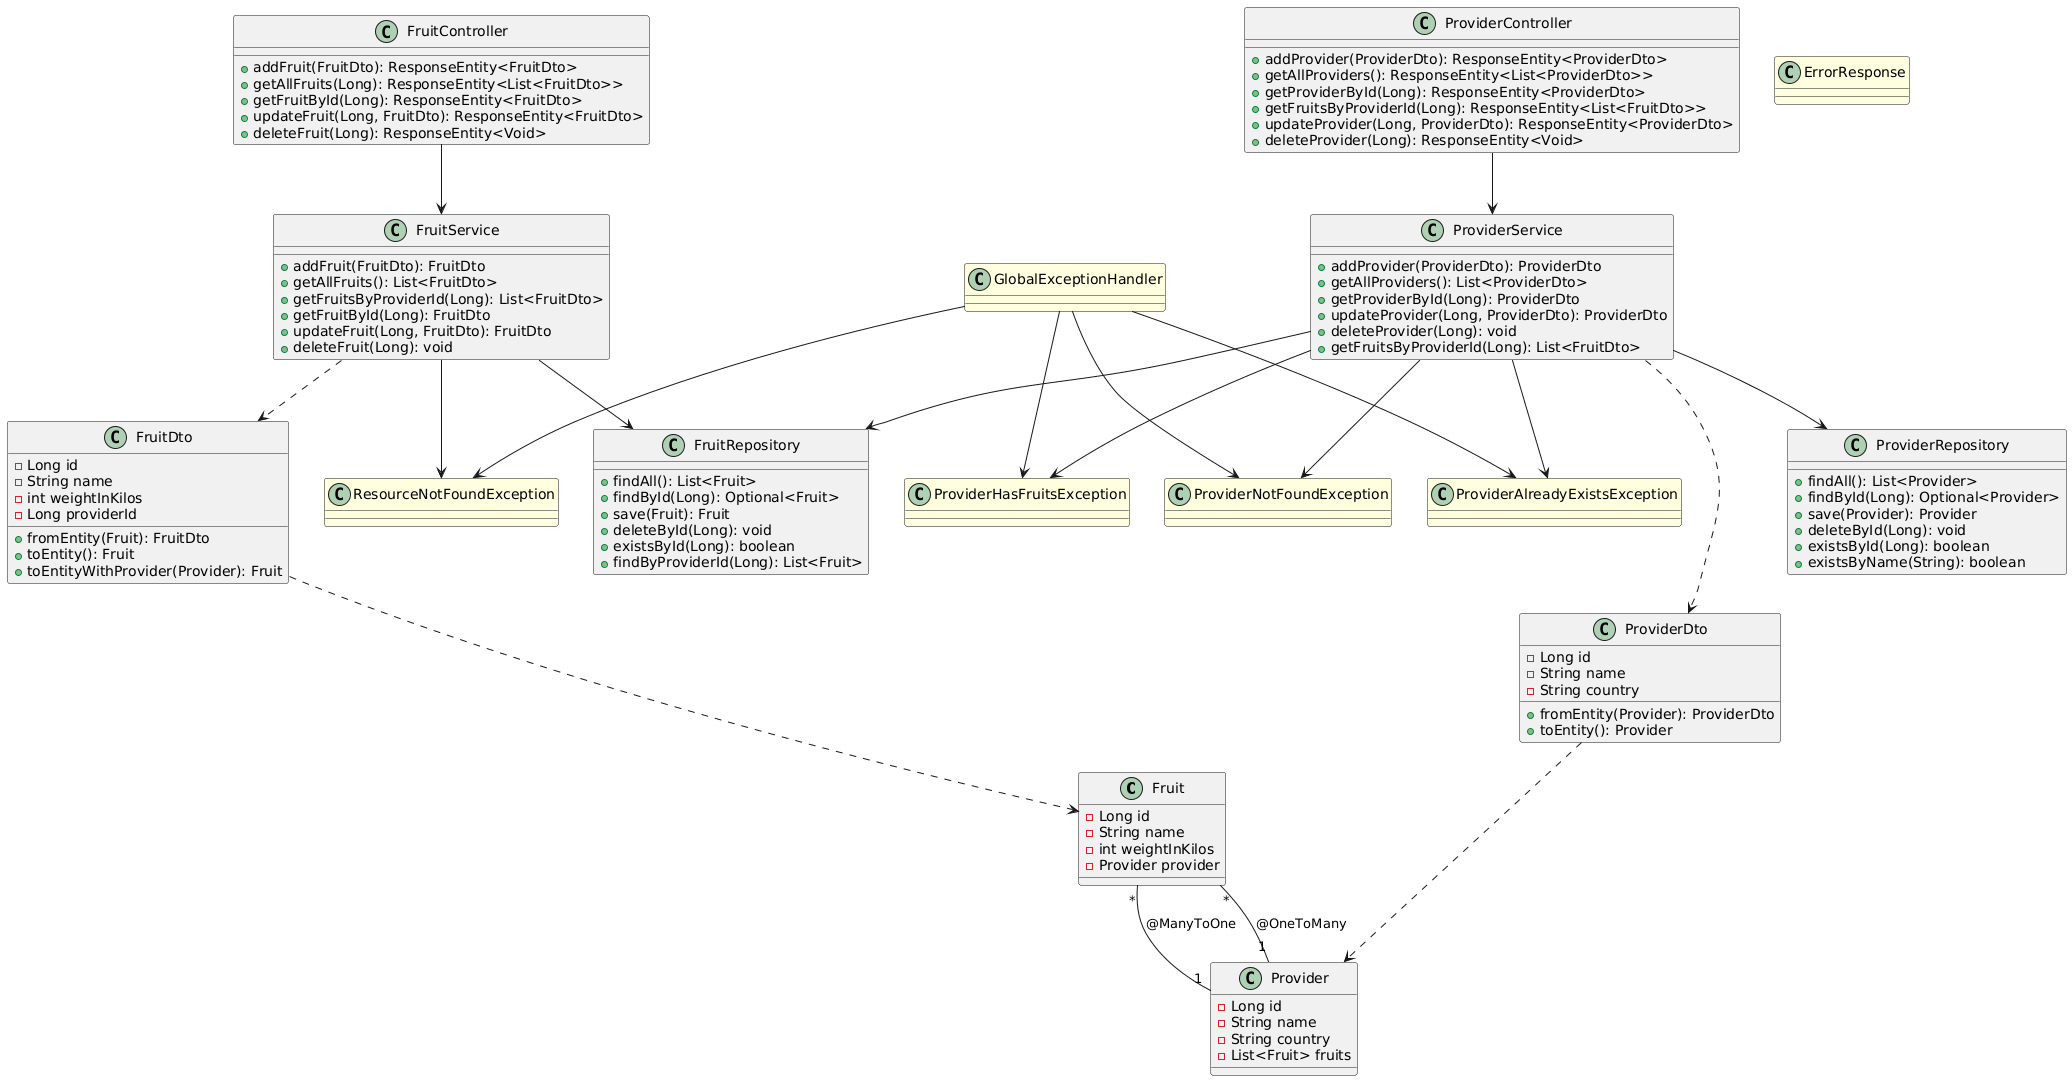

The diagram above was rendered by PlantUML. Its source (embedded in the PNG):
@startuml
' ==================== ENTITIES ====================

class "Fruit" {
    - Long id
    - String name
    - int weightInKilos
    - Provider provider
}

class "Provider" {
    - Long id
    - String name
    - String country
    - List<Fruit> fruits
}

' ==================== DTOS ====================

class "FruitDto" {
    - Long id
    - String name
    - int weightInKilos
    - Long providerId
    + fromEntity(Fruit): FruitDto
    + toEntity(): Fruit
    + toEntityWithProvider(Provider): Fruit
}

class "ProviderDto" {
    - Long id
    - String name
    - String country
    + fromEntity(Provider): ProviderDto
    + toEntity(): Provider
}

' ==================== SERVICES ====================

class "FruitService" {
    + addFruit(FruitDto): FruitDto
    + getAllFruits(): List<FruitDto>
    + getFruitsByProviderId(Long): List<FruitDto>
    + getFruitById(Long): FruitDto
    + updateFruit(Long, FruitDto): FruitDto
    + deleteFruit(Long): void
}

class "ProviderService" {
    + addProvider(ProviderDto): ProviderDto
    + getAllProviders(): List<ProviderDto>
    + getProviderById(Long): ProviderDto
    + updateProvider(Long, ProviderDto): ProviderDto
    + deleteProvider(Long): void
    + getFruitsByProviderId(Long): List<FruitDto>
}

' ==================== CONTROLLERS ====================

class "FruitController" {
    + addFruit(FruitDto): ResponseEntity<FruitDto>
    + getAllFruits(Long): ResponseEntity<List<FruitDto>>
    + getFruitById(Long): ResponseEntity<FruitDto>
    + updateFruit(Long, FruitDto): ResponseEntity<FruitDto>
    + deleteFruit(Long): ResponseEntity<Void>
}

class "ProviderController" {
    + addProvider(ProviderDto): ResponseEntity<ProviderDto>
    + getAllProviders(): ResponseEntity<List<ProviderDto>>
    + getProviderById(Long): ResponseEntity<ProviderDto>
    + getFruitsByProviderId(Long): ResponseEntity<List<FruitDto>>
    + updateProvider(Long, ProviderDto): ResponseEntity<ProviderDto>
    + deleteProvider(Long): ResponseEntity<Void>
}

' ==================== REPOSITORIES ====================

class "FruitRepository" {
    + findAll(): List<Fruit>
    + findById(Long): Optional<Fruit>
    + save(Fruit): Fruit
    + deleteById(Long): void
    + existsById(Long): boolean
    + findByProviderId(Long): List<Fruit>
}

class "ProviderRepository" {
    + findAll(): List<Provider>
    + findById(Long): Optional<Provider>
    + save(Provider): Provider
    + deleteById(Long): void
    + existsById(Long): boolean
    + existsByName(String): boolean
}

' ==================== EXCEPTIONS ====================

class "ResourceNotFoundException" #lightyellow
class "ErrorResponse" #lightyellow
class "GlobalExceptionHandler" #lightyellow
class "ProviderNotFoundException" #lightyellow
class "ProviderAlreadyExistsException" #lightyellow
class "ProviderHasFruitsException" #lightyellow

' ==================== RELATIONSHIPS ====================

' Entity relationships
Provider "1" -- "*" Fruit : @OneToMany
Fruit "*" -- "1" Provider : @ManyToOne

' Controller -> Service
FruitController --> FruitService
ProviderController --> ProviderService

' Service -> Repository
FruitService --> FruitRepository
ProviderService --> ProviderRepository
ProviderService --> FruitRepository

' Service -> DTO
FruitService ..> FruitDto
ProviderService ..> ProviderDto

' Service -> Exception
FruitService --> ResourceNotFoundException
ProviderService --> ProviderNotFoundException
ProviderService --> ProviderAlreadyExistsException
ProviderService --> ProviderHasFruitsException

' GlobalExceptionHandler handles exceptions
GlobalExceptionHandler --> ResourceNotFoundException
GlobalExceptionHandler --> ProviderNotFoundException
GlobalExceptionHandler --> ProviderAlreadyExistsException
GlobalExceptionHandler --> ProviderHasFruitsException

' DTO -> Entity
FruitDto ..> Fruit
ProviderDto ..> Provider
@enduml